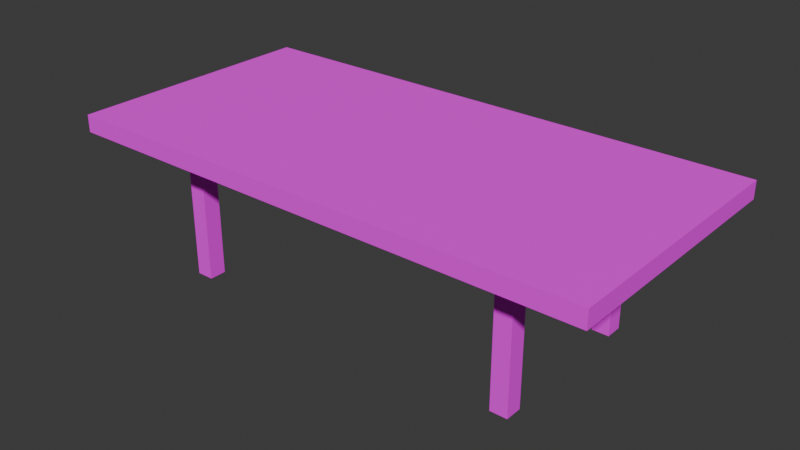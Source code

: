# Source: Table_1.blend  (saved by Blender 4.4.32; exported with 4.5.12 LTS)
import bpy
from mathutils import Matrix  # noqa: F401  (used for matrix-valued properties, if any)

bpy.ops.wm.read_factory_settings(use_empty=True)
scene = bpy.context.scene
scene.name = 'Scene'

# ---- collections
col_collection = bpy.data.collections.new('Collection'); scene.collection.children.link(col_collection)

# ---- images (referenced by path relative to the original .blend; pixels are not part of the script)
import os
ASSET_DIR = os.environ.get("B2B_ASSET_DIR", "")  # directory of the original .blend (textures are referenced by path, not embedded)
HERE = os.path.dirname(os.path.abspath(__file__))  # packed textures are extracted next to this script under _unpacked/

def load_image(name, relpath, width, height, colorspace="sRGB"):
    """Load a texture the original file referenced (path relative to the .blend, or extracted next to this script)."""
    p = next((c for c in (os.path.join(HERE, relpath), os.path.join(ASSET_DIR, relpath)) if relpath and os.path.exists(c)), "")
    if p:
        img = bpy.data.images.load(p, check_existing=True)
        img.name = name
    else:  # same state as the original file: an image datablock whose file is absent (Cycles renders it pink)
        img = bpy.data.images.new(name, width, height)
        img.source = "FILE"
        img.filepath = "//" + (relpath or name)
    img.colorspace_settings.name = colorspace
    return img
img_tabletex1_aseprite = load_image('TableTex1.aseprite', 'TableTex1.png', 1024, 1024, 'sRGB')

# ---- materials (node trees are filled in below, after node groups)
mat_material_001 = bpy.data.materials.new('Material.001')

# ---- material node trees
mat_material_001.use_nodes = True; mat_material_001.node_tree.nodes.clear()
_N = mat_material_001.node_tree.nodes; _L = mat_material_001.node_tree.links
n0 = _N.new('ShaderNodeBsdfPrincipled'); n0.name = 'Principled BSDF'; n0.location = (10, 300)
n0.inputs[2].default_value = 1.0
n1 = _N.new('ShaderNodeOutputMaterial'); n1.name = 'Material Output'; n1.location = (300, 300)
n2 = _N.new('ShaderNodeTexImage'); n2.name = 'Image Texture'; n2.location = (-280, 280)
n2.image = img_tabletex1_aseprite
n2.interpolation = 'Closest'
_L.new(n0.outputs[0], n1.inputs[0])
_L.new(n2.outputs[0], n0.inputs[0])
n1.is_active_output = True

# ---- world
world_world = bpy.data.worlds.new('World'); scene.world = world_world
world_world.use_nodes = True; world_world.node_tree.nodes.clear()
_N = world_world.node_tree.nodes; _L = world_world.node_tree.links
n0 = _N.new('ShaderNodeOutputWorld'); n0.name = 'World Output'; n0.location = (300, 300)
n1 = _N.new('ShaderNodeBackground'); n1.name = 'Background'; n1.location = (10, 300)
n1.inputs[0].default_value = (0.05088, 0.05088, 0.05088, 1.0)
_L.new(n1.outputs[0], n0.inputs[0])
n0.is_active_output = True
world_world.color = (0.05088, 0.05088, 0.05088)
world_world.sun_shadow_jitter_overblur = 0.0

# ---- meshes
me_cube_001 = bpy.data.meshes.new('Cube.001')
me_cube_001.from_pydata([(-1.5, -0.75, 0.8), (-1.5, -0.75, 0.9), (-1.5, 0.75, 0.8), (-1.5, 0.75, 0.9), (1.6, -0.75, 0.8), (1.6, -0.75, 0.9), (1.6, 0.75, 0.8), (1.6, 0.75, 0.9), (1.0, -0.5, 0.0), (1.0, -0.5, 0.8), (1.0, -0.4, 0.0), (1.0, -0.4, 0.8), (1.1, -0.5, 0.0), (1.1, -0.5, 0.8), (1.1, -0.4, 0.0), (1.1, -0.4, 0.8), (1.0, 0.4, 0.0), (1.0, 0.4, 0.8), (1.0, 0.5, 0.0), (1.0, 0.5, 0.8), (1.1, 0.4, 0.0), (1.1, 0.4, 0.8), (1.1, 0.5, 0.0), (1.1, 0.5, 0.8), (-1.0, -0.5, 0.0), (-1.0, -0.5, 0.8), (-1.0, -0.4, 0.0), (-1.0, -0.4, 0.8), (-0.9, -0.5, 0.0), (-0.9, -0.5, 0.8), (-0.9, -0.4, 0.0), (-0.9, -0.4, 0.8), (-1.0, 0.4, 0.0), (-1.0, 0.4, 0.8), (-1.0, 0.5, 0.0), (-1.0, 0.5, 0.8), (-0.9, 0.4, 0.0), (-0.9, 0.4, 0.8), (-0.9, 0.5, 0.0), (-0.9, 0.5, 0.8)], [], [(0, 1, 3, 2), (2, 3, 7, 6), (6, 7, 5, 4), (4, 5, 1, 0), (2, 6, 4, 0), (7, 3, 1, 5), (8, 9, 11, 10), (10, 11, 15, 14), (14, 15, 13, 12), (12, 13, 9, 8), (10, 14, 12, 8), (15, 11, 9, 13), (16, 17, 19, 18), (18, 19, 23, 22), (22, 23, 21, 20), (20, 21, 17, 16), (18, 22, 20, 16), (23, 19, 17, 21), (24, 25, 27, 26), (26, 27, 31, 30), (30, 31, 29, 28), (28, 29, 25, 24), (26, 30, 28, 24), (31, 27, 25, 29), (32, 33, 35, 34), (34, 35, 39, 38), (38, 39, 37, 36), (36, 37, 33, 32), (34, 38, 36, 32), (39, 35, 33, 37)])
_uv = me_cube_001.uv_layers.new(name='UVMap')
_uv.uv.foreach_set('vector', [0.8919, 0.4054, 0.8649, 0.4054, 0.8649, 8.58e-10, 0.8919, 2.899e-09, 0.8378, 0.8378, 0.8108, 0.8378, 0.8108, -3.223e-09, 0.8378, -1.182e-09, 0.8919, 0.8108, 0.8649, 0.8108, 0.8649, 0.4054, 0.8919, 0.4054, 0.8649, 0.8378, 0.8378, 0.8378, 0.8378, -3.34e-08, 0.8649, -3.136e-08, 0.4054, 3.061e-08, 0.4054, 0.8378, 1.182e-09, 0.8378, 6.444e-08, 4.865e-15, 0.8108, -3.223e-09, 0.8108, 0.8378, 0.4054, 0.8378, 0.4054, -3.383e-08, 0.973, 0.2432, 0.973, 0.0, 1.0, 0.0, 1.0, 0.2432, 0.8919, 0.2432, 0.8919, 0.0, 0.9189, 0.0, 0.9189, 0.2432, 0.973, 0.4865, 0.973, 0.2432, 1.0, 0.2432, 1.0, 0.4865, 0.8919, 0.4865, 0.8919, 0.2432, 0.9189, 0.2432, 0.9189, 0.4865, 0.08108, 0.8378, 0.08108, 0.8649, 0.05405, 0.8649, 0.05405, 0.8378, 0.1351, 0.8378, 0.1351, 0.8649, 0.1081, 0.8649, 0.1081, 0.8378, 0.8919, 0.7297, 0.8919, 0.4865, 0.9189, 0.4865, 0.9189, 0.7297, 0.9189, 0.2432, 0.9189, 0.0, 0.9459, 0.0, 0.9459, 0.2432, 0.9189, 0.4865, 0.9189, 0.2432, 0.9459, 0.2432, 0.9459, 0.4865, 0.9189, 0.7297, 0.9189, 0.4865, 0.9459, 0.4865, 0.9459, 0.7297, 0.05405, 0.8378, 0.05405, 0.8649, 0.02703, 0.8649, 0.02703, 0.8378, 0.02703, 0.8378, 0.02703, 0.8649, 7.197e-09, 0.8649, 9.237e-09, 0.8378, 0.973, 0.7297, 0.973, 0.4865, 1.0, 0.4865, 1.0, 0.7297, 0.9459, 0.2432, 0.9459, 0.0, 0.973, 0.0, 0.973, 0.2432, 0.973, 0.973, 0.973, 0.7297, 1.0, 0.7297, 1.0, 0.973, 0.9459, 0.4865, 0.9459, 0.2432, 0.973, 0.2432, 0.973, 0.4865, 0.2162, 0.8378, 0.2162, 0.8649, 0.1892, 0.8649, 0.1892, 0.8378, 0.1622, 0.8378, 0.1622, 0.8649, 0.1351, 0.8649, 0.1351, 0.8378, 0.9459, 0.7297, 0.9459, 0.4865, 0.973, 0.4865, 0.973, 0.7297, 0.8919, 0.973, 0.8919, 0.7297, 0.9189, 0.7297, 0.9189, 0.973, 0.9189, 0.973, 0.9189, 0.7297, 0.9459, 0.7297, 0.9459, 0.973, 0.9459, 0.973, 0.9459, 0.7297, 0.973, 0.7297, 0.973, 0.973, 0.1081, 0.8378, 0.1081, 0.8649, 0.08108, 0.8649, 0.08108, 0.8378, 0.1892, 0.8378, 0.1892, 0.8649, 0.1622, 0.8649, 0.1622, 0.8378])
me_cube_001.materials.append(mat_material_001)
me_cube_001.update()

# ---- objects
ob_cube = bpy.data.objects.new('Cube', me_cube_001)

# ---- transforms, parenting, visibility, modifiers, constraints
ob_cube.location = (0.0, 0.0, 0.0)

# ---- collection membership
col_collection.objects.link(ob_cube)

# ---- scene / render settings (as saved in the file)
scene.frame_start = 1; scene.frame_end = 250; scene.frame_set(1)
scene.render.engine = 'BLENDER_EEVEE_NEXT'
bpy.context.view_layer.update()

# ---- added for rendering (the .blend has no active camera and no usable light): camera, sun
cam_auto = bpy.data.cameras.new('AutoCamera')
cam_auto.lens = 50.0
cam_auto.sensor_width = 36.0
cam_auto.clip_end = 1000.0
ob_auto_camera = bpy.data.objects.new('AutoCamera', cam_auto)
scene.collection.objects.link(ob_auto_camera)
ob_auto_camera.location = (3.34333, -3.952, 3.08467)
ob_auto_camera.rotation_euler = (1.09748, -7.21219e-08, 0.694738)
scene.camera = ob_auto_camera
light_auto_sun = bpy.data.lights.new('AutoSun', 'SUN')
light_auto_sun.energy = 3.0
light_auto_sun.angle = 0.0523599
ob_auto_sun = bpy.data.objects.new('AutoSun', light_auto_sun)
scene.collection.objects.link(ob_auto_sun)
ob_auto_sun.rotation_euler = (0.872665, 0.174533, 0.523599)
bpy.context.view_layer.update()
